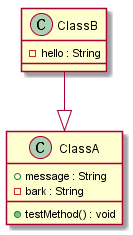

The diagram above was rendered by PlantUML. Its source (embedded in the PNG):
@startuml
class ClassA
ClassA : +testMethod() : void
ClassA : +message : String
ClassA : -bark : String
class ClassB
ClassB : -hello : String
ClassB --|> ClassA

@enduml